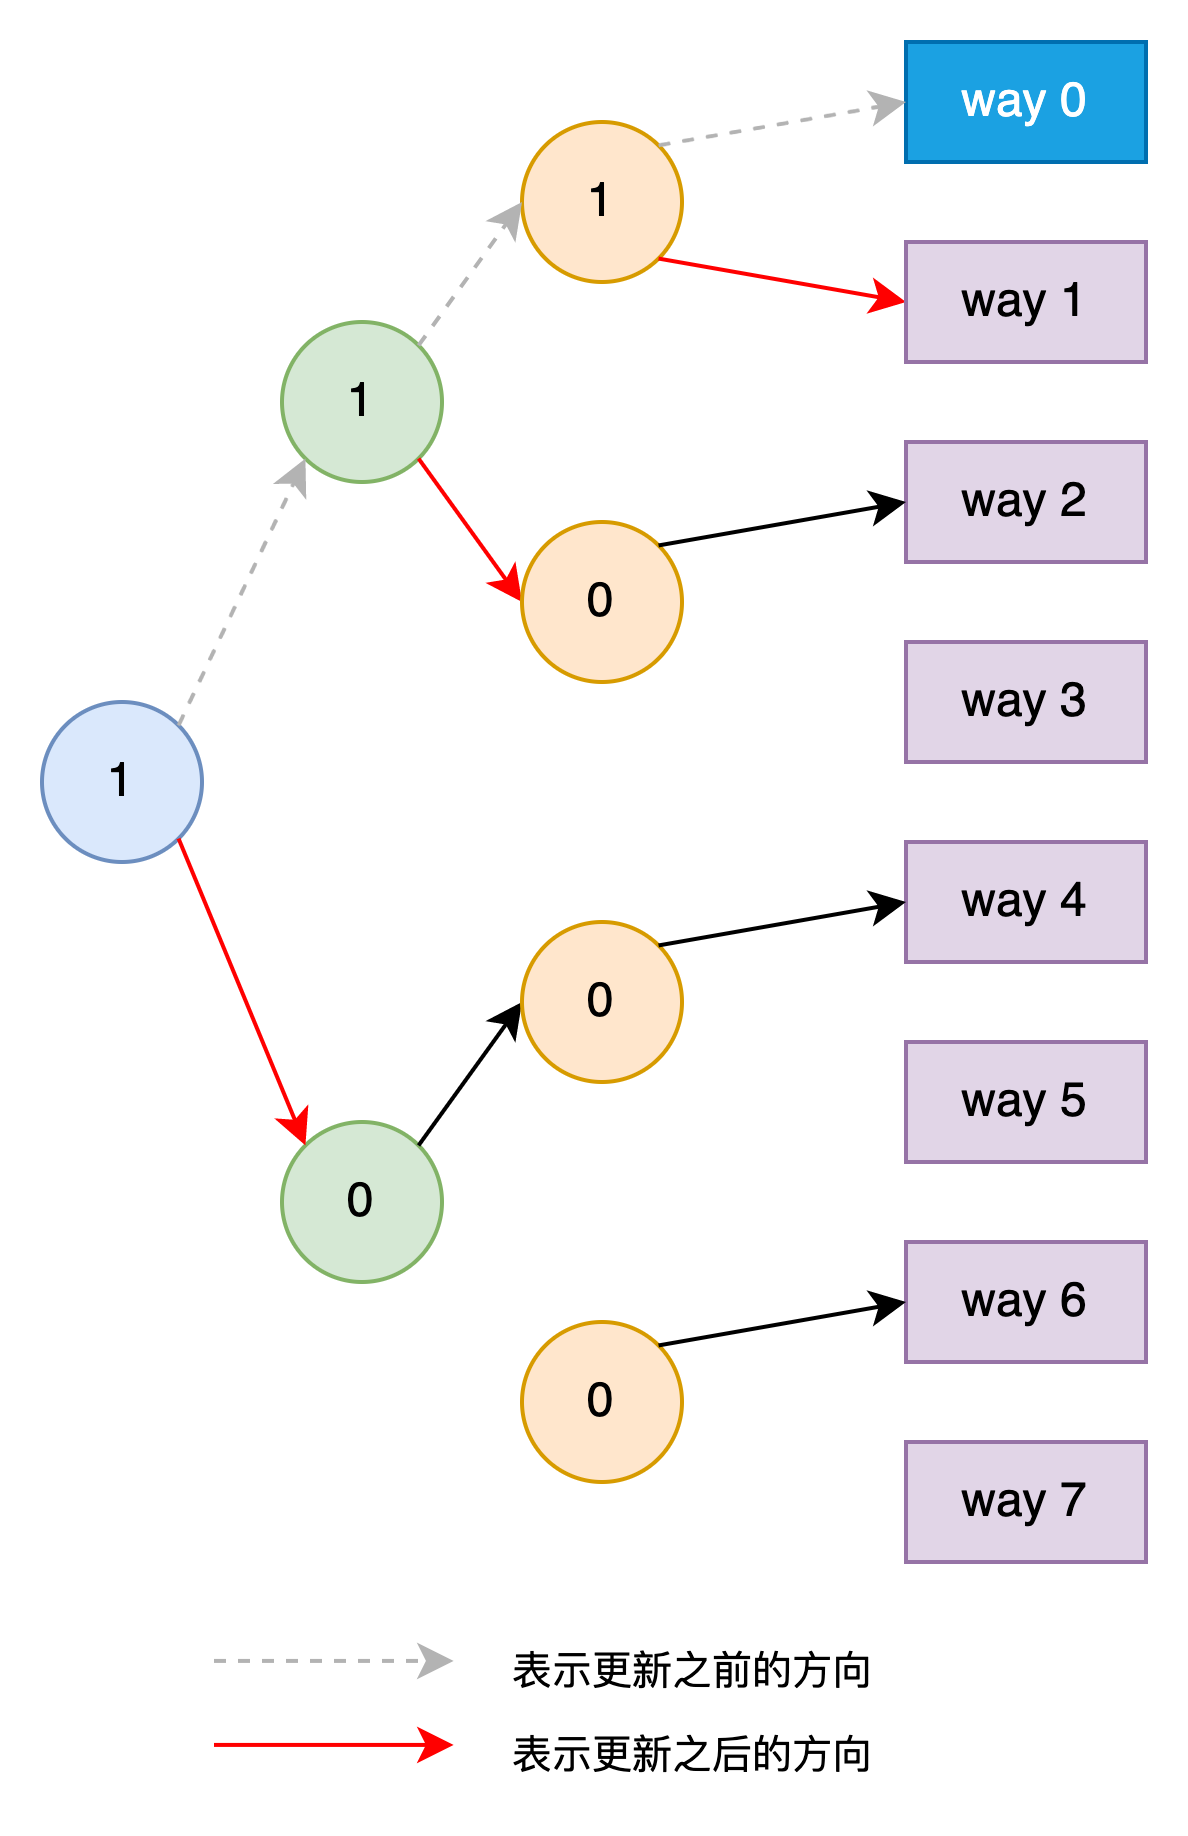

The diagram above was exported from draw.io. Its source (the exported page's mxGraphModel, read from the mxfile embedded in the PNG):
<mxGraphModel dx="-56" dy="-592" grid="0" gridSize="10" guides="1" tooltips="1" connect="1" arrows="1" fold="1" page="1" pageScale="1" pageWidth="850" pageHeight="1100" math="0" shadow="0">
  <root>
    <mxCell id="0" />
    <mxCell id="1" parent="0" />
    <mxCell id="O1zgYA4q1Q-mASjDpEaT-1" value="" style="group" vertex="1" connectable="0" parent="1">
      <mxGeometry x="1228" y="1309" width="276" height="380" as="geometry" />
    </mxCell>
    <mxCell id="O1zgYA4q1Q-mASjDpEaT-2" value="1" style="ellipse;whiteSpace=wrap;html=1;aspect=fixed;fillColor=#d5e8d4;strokeColor=#82b366;" vertex="1" parent="O1zgYA4q1Q-mASjDpEaT-1">
      <mxGeometry x="60" y="70" width="40" height="40" as="geometry" />
    </mxCell>
    <mxCell id="O1zgYA4q1Q-mASjDpEaT-4" value="" style="endArrow=classic;html=1;rounded=0;entryX=0;entryY=0.5;entryDx=0;entryDy=0;exitX=1;exitY=1;exitDx=0;exitDy=0;strokeColor=#FF0000;" edge="1" parent="O1zgYA4q1Q-mASjDpEaT-1" source="O1zgYA4q1Q-mASjDpEaT-2" target="O1zgYA4q1Q-mASjDpEaT-16">
      <mxGeometry width="50" height="50" relative="1" as="geometry">
        <mxPoint x="46" y="228" as="sourcePoint" />
        <mxPoint x="96" y="178" as="targetPoint" />
      </mxGeometry>
    </mxCell>
    <mxCell id="O1zgYA4q1Q-mASjDpEaT-5" value="0" style="ellipse;whiteSpace=wrap;html=1;aspect=fixed;fillColor=#d5e8d4;strokeColor=#82b366;" vertex="1" parent="O1zgYA4q1Q-mASjDpEaT-1">
      <mxGeometry x="60" y="270" width="40" height="40" as="geometry" />
    </mxCell>
    <mxCell id="O1zgYA4q1Q-mASjDpEaT-6" value="" style="endArrow=classic;html=1;rounded=0;exitX=1;exitY=0;exitDx=0;exitDy=0;entryX=0;entryY=0.5;entryDx=0;entryDy=0;" edge="1" parent="O1zgYA4q1Q-mASjDpEaT-1" source="O1zgYA4q1Q-mASjDpEaT-5" target="O1zgYA4q1Q-mASjDpEaT-11">
      <mxGeometry width="50" height="50" relative="1" as="geometry">
        <mxPoint x="74" y="201" as="sourcePoint" />
        <mxPoint x="124" y="151" as="targetPoint" />
      </mxGeometry>
    </mxCell>
    <mxCell id="O1zgYA4q1Q-mASjDpEaT-8" value="1" style="ellipse;whiteSpace=wrap;html=1;aspect=fixed;fillColor=#dae8fc;strokeColor=#6c8ebf;" vertex="1" parent="O1zgYA4q1Q-mASjDpEaT-1">
      <mxGeometry y="165" width="40" height="40" as="geometry" />
    </mxCell>
    <mxCell id="O1zgYA4q1Q-mASjDpEaT-10" value="" style="endArrow=classic;html=1;rounded=0;exitX=1;exitY=1;exitDx=0;exitDy=0;entryX=0;entryY=0;entryDx=0;entryDy=0;strokeColor=#FF0000;" edge="1" parent="O1zgYA4q1Q-mASjDpEaT-1" source="O1zgYA4q1Q-mASjDpEaT-8" target="O1zgYA4q1Q-mASjDpEaT-5">
      <mxGeometry width="50" height="50" relative="1" as="geometry">
        <mxPoint x="69" y="221" as="sourcePoint" />
        <mxPoint x="119" y="171" as="targetPoint" />
      </mxGeometry>
    </mxCell>
    <mxCell id="O1zgYA4q1Q-mASjDpEaT-11" value="0" style="ellipse;whiteSpace=wrap;html=1;aspect=fixed;rotation=0;fillColor=#ffe6cc;strokeColor=#d79b00;" vertex="1" parent="O1zgYA4q1Q-mASjDpEaT-1">
      <mxGeometry x="120" y="220" width="40" height="40" as="geometry" />
    </mxCell>
    <mxCell id="O1zgYA4q1Q-mASjDpEaT-13" value="way 5" style="rounded=0;whiteSpace=wrap;html=1;rotation=0;fillColor=#e1d5e7;strokeColor=#9673a6;" vertex="1" parent="O1zgYA4q1Q-mASjDpEaT-1">
      <mxGeometry x="216" y="250" width="60" height="30" as="geometry" />
    </mxCell>
    <mxCell id="O1zgYA4q1Q-mASjDpEaT-14" value="way 4" style="rounded=0;whiteSpace=wrap;html=1;rotation=0;fillColor=#e1d5e7;strokeColor=#9673a6;" vertex="1" parent="O1zgYA4q1Q-mASjDpEaT-1">
      <mxGeometry x="216" y="200" width="60" height="30" as="geometry" />
    </mxCell>
    <mxCell id="O1zgYA4q1Q-mASjDpEaT-15" value="" style="endArrow=classic;html=1;rounded=0;exitX=1;exitY=0;exitDx=0;exitDy=0;entryX=0;entryY=0.5;entryDx=0;entryDy=0;" edge="1" parent="O1zgYA4q1Q-mASjDpEaT-1" source="O1zgYA4q1Q-mASjDpEaT-11" target="O1zgYA4q1Q-mASjDpEaT-14">
      <mxGeometry width="50" height="50" relative="1" as="geometry">
        <mxPoint x="211" y="81" as="sourcePoint" />
        <mxPoint x="161" y="31" as="targetPoint" />
      </mxGeometry>
    </mxCell>
    <mxCell id="O1zgYA4q1Q-mASjDpEaT-16" value="0" style="ellipse;whiteSpace=wrap;html=1;aspect=fixed;rotation=0;fillColor=#ffe6cc;strokeColor=#d79b00;" vertex="1" parent="O1zgYA4q1Q-mASjDpEaT-1">
      <mxGeometry x="120" y="120" width="40" height="40" as="geometry" />
    </mxCell>
    <mxCell id="O1zgYA4q1Q-mASjDpEaT-18" value="way 3" style="rounded=0;whiteSpace=wrap;html=1;rotation=0;fillColor=#e1d5e7;strokeColor=#9673a6;" vertex="1" parent="O1zgYA4q1Q-mASjDpEaT-1">
      <mxGeometry x="216" y="150" width="60" height="30" as="geometry" />
    </mxCell>
    <mxCell id="O1zgYA4q1Q-mASjDpEaT-19" value="way 2" style="rounded=0;whiteSpace=wrap;html=1;rotation=0;fillColor=#e1d5e7;strokeColor=#9673a6;" vertex="1" parent="O1zgYA4q1Q-mASjDpEaT-1">
      <mxGeometry x="216" y="100" width="60" height="30" as="geometry" />
    </mxCell>
    <mxCell id="O1zgYA4q1Q-mASjDpEaT-20" value="" style="endArrow=classic;html=1;rounded=0;exitX=1;exitY=0;exitDx=0;exitDy=0;entryX=0;entryY=0.5;entryDx=0;entryDy=0;" edge="1" parent="O1zgYA4q1Q-mASjDpEaT-1" source="O1zgYA4q1Q-mASjDpEaT-16" target="O1zgYA4q1Q-mASjDpEaT-19">
      <mxGeometry width="50" height="50" relative="1" as="geometry">
        <mxPoint x="211" y="-19" as="sourcePoint" />
        <mxPoint x="161" y="-69" as="targetPoint" />
      </mxGeometry>
    </mxCell>
    <mxCell id="O1zgYA4q1Q-mASjDpEaT-21" value="1" style="ellipse;whiteSpace=wrap;html=1;aspect=fixed;rotation=0;fillColor=#ffe6cc;strokeColor=#d79b00;" vertex="1" parent="O1zgYA4q1Q-mASjDpEaT-1">
      <mxGeometry x="120" y="20" width="40" height="40" as="geometry" />
    </mxCell>
    <mxCell id="O1zgYA4q1Q-mASjDpEaT-22" value="" style="endArrow=classic;html=1;rounded=0;exitX=1;exitY=1;exitDx=0;exitDy=0;entryX=0;entryY=0.5;entryDx=0;entryDy=0;strokeColor=#FF0000;" edge="1" parent="O1zgYA4q1Q-mASjDpEaT-1" source="O1zgYA4q1Q-mASjDpEaT-21" target="O1zgYA4q1Q-mASjDpEaT-23">
      <mxGeometry width="50" height="50" relative="1" as="geometry">
        <mxPoint x="175" y="16" as="sourcePoint" />
        <mxPoint x="125" y="-34" as="targetPoint" />
      </mxGeometry>
    </mxCell>
    <mxCell id="O1zgYA4q1Q-mASjDpEaT-23" value="way 1" style="rounded=0;whiteSpace=wrap;html=1;rotation=0;fillColor=#e1d5e7;strokeColor=#9673a6;" vertex="1" parent="O1zgYA4q1Q-mASjDpEaT-1">
      <mxGeometry x="216" y="50" width="60" height="30" as="geometry" />
    </mxCell>
    <mxCell id="O1zgYA4q1Q-mASjDpEaT-24" value="way 0" style="rounded=0;whiteSpace=wrap;html=1;rotation=0;fillColor=#1ba1e2;strokeColor=#006EAF;fontColor=#ffffff;" vertex="1" parent="O1zgYA4q1Q-mASjDpEaT-1">
      <mxGeometry x="216" width="60" height="30" as="geometry" />
    </mxCell>
    <mxCell id="O1zgYA4q1Q-mASjDpEaT-26" value="0" style="ellipse;whiteSpace=wrap;html=1;aspect=fixed;rotation=0;fillColor=#ffe6cc;strokeColor=#d79b00;" vertex="1" parent="O1zgYA4q1Q-mASjDpEaT-1">
      <mxGeometry x="120" y="320" width="40" height="40" as="geometry" />
    </mxCell>
    <mxCell id="O1zgYA4q1Q-mASjDpEaT-28" value="way 7" style="rounded=0;whiteSpace=wrap;html=1;rotation=0;fillColor=#e1d5e7;strokeColor=#9673a6;" vertex="1" parent="O1zgYA4q1Q-mASjDpEaT-1">
      <mxGeometry x="216" y="350" width="60" height="30" as="geometry" />
    </mxCell>
    <mxCell id="O1zgYA4q1Q-mASjDpEaT-29" value="way 6" style="rounded=0;whiteSpace=wrap;html=1;rotation=0;fillColor=#e1d5e7;strokeColor=#9673a6;" vertex="1" parent="O1zgYA4q1Q-mASjDpEaT-1">
      <mxGeometry x="216" y="300" width="60" height="30" as="geometry" />
    </mxCell>
    <mxCell id="O1zgYA4q1Q-mASjDpEaT-30" value="" style="endArrow=classic;html=1;rounded=0;exitX=1;exitY=0;exitDx=0;exitDy=0;entryX=0;entryY=0.5;entryDx=0;entryDy=0;" edge="1" parent="O1zgYA4q1Q-mASjDpEaT-1" source="O1zgYA4q1Q-mASjDpEaT-26" target="O1zgYA4q1Q-mASjDpEaT-29">
      <mxGeometry width="50" height="50" relative="1" as="geometry">
        <mxPoint x="211" y="181" as="sourcePoint" />
        <mxPoint x="161" y="131" as="targetPoint" />
      </mxGeometry>
    </mxCell>
    <mxCell id="7b2GFol_GJ7m71a487r5-1" value="" style="endArrow=classic;html=1;rounded=0;exitX=1;exitY=0;exitDx=0;exitDy=0;entryX=0;entryY=1;entryDx=0;entryDy=0;dashed=1;strokeColor=#B3B3B3;" edge="1" parent="O1zgYA4q1Q-mASjDpEaT-1" source="O1zgYA4q1Q-mASjDpEaT-8" target="O1zgYA4q1Q-mASjDpEaT-2">
      <mxGeometry width="50" height="50" relative="1" as="geometry">
        <mxPoint x="-66" y="154" as="sourcePoint" />
        <mxPoint x="-16" y="104" as="targetPoint" />
      </mxGeometry>
    </mxCell>
    <mxCell id="7b2GFol_GJ7m71a487r5-2" value="" style="endArrow=classic;html=1;rounded=0;exitX=1;exitY=0;exitDx=0;exitDy=0;entryX=0;entryY=0.5;entryDx=0;entryDy=0;dashed=1;strokeColor=#B3B3B3;" edge="1" parent="O1zgYA4q1Q-mASjDpEaT-1" source="O1zgYA4q1Q-mASjDpEaT-2" target="O1zgYA4q1Q-mASjDpEaT-21">
      <mxGeometry width="50" height="50" relative="1" as="geometry">
        <mxPoint x="44" y="181" as="sourcePoint" />
        <mxPoint x="76" y="114" as="targetPoint" />
      </mxGeometry>
    </mxCell>
    <mxCell id="7b2GFol_GJ7m71a487r5-3" value="" style="endArrow=classic;html=1;rounded=0;exitX=1;exitY=0;exitDx=0;exitDy=0;entryX=0;entryY=0.5;entryDx=0;entryDy=0;dashed=1;strokeColor=#B3B3B3;" edge="1" parent="O1zgYA4q1Q-mASjDpEaT-1" source="O1zgYA4q1Q-mASjDpEaT-21" target="O1zgYA4q1Q-mASjDpEaT-24">
      <mxGeometry width="50" height="50" relative="1" as="geometry">
        <mxPoint x="44" y="181" as="sourcePoint" />
        <mxPoint x="76" y="114" as="targetPoint" />
      </mxGeometry>
    </mxCell>
    <mxCell id="Kp3XahyuDC42ax1Fb38U-1" value="" style="group" vertex="1" connectable="0" parent="1">
      <mxGeometry x="1271" y="1703" width="178" height="44" as="geometry" />
    </mxCell>
    <mxCell id="Kp3XahyuDC42ax1Fb38U-2" value="" style="group" vertex="1" connectable="0" parent="Kp3XahyuDC42ax1Fb38U-1">
      <mxGeometry width="178" height="23" as="geometry" />
    </mxCell>
    <mxCell id="Kp3XahyuDC42ax1Fb38U-3" value="" style="endArrow=classic;html=1;rounded=0;exitX=1;exitY=1;exitDx=0;exitDy=0;dashed=1;strokeColor=#B3B3B3;" edge="1" parent="Kp3XahyuDC42ax1Fb38U-2">
      <mxGeometry width="50" height="50" relative="1" as="geometry">
        <mxPoint y="10.733333333333334" as="sourcePoint" />
        <mxPoint x="59.90384615384615" y="10.733333333333334" as="targetPoint" />
      </mxGeometry>
    </mxCell>
    <mxCell id="Kp3XahyuDC42ax1Fb38U-4" value="表示更新之前的方向" style="text;html=1;strokeColor=none;fillColor=none;align=center;verticalAlign=middle;whiteSpace=wrap;rounded=0;fontSize=10;" vertex="1" parent="Kp3XahyuDC42ax1Fb38U-2">
      <mxGeometry x="67.99615384615385" width="104.40384615384615" height="23" as="geometry" />
    </mxCell>
    <mxCell id="Kp3XahyuDC42ax1Fb38U-5" value="" style="group" vertex="1" connectable="0" parent="Kp3XahyuDC42ax1Fb38U-1">
      <mxGeometry y="21" width="178" height="23" as="geometry" />
    </mxCell>
    <mxCell id="Kp3XahyuDC42ax1Fb38U-6" value="" style="endArrow=classic;html=1;rounded=0;exitX=1;exitY=1;exitDx=0;exitDy=0;strokeColor=#FF0000;" edge="1" parent="Kp3XahyuDC42ax1Fb38U-5">
      <mxGeometry width="50" height="50" relative="1" as="geometry">
        <mxPoint y="10.733333333333334" as="sourcePoint" />
        <mxPoint x="59.90384615384615" y="10.733333333333334" as="targetPoint" />
      </mxGeometry>
    </mxCell>
    <mxCell id="Kp3XahyuDC42ax1Fb38U-7" value="表示更新之后的方向" style="text;html=1;strokeColor=none;fillColor=none;align=center;verticalAlign=middle;whiteSpace=wrap;rounded=0;fontSize=10;" vertex="1" parent="Kp3XahyuDC42ax1Fb38U-5">
      <mxGeometry x="67.99615384615385" width="104.40384615384615" height="23" as="geometry" />
    </mxCell>
  </root>
</mxGraphModel>